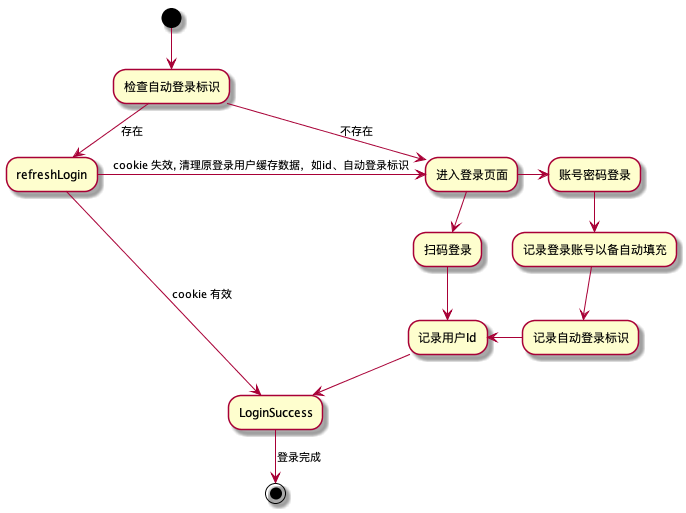

The diagram above was rendered by PlantUML. Its source (embedded in the PNG):
@startuml login

(*) --> 检查自动登录标识
检查自动登录标识 -> [不存在] 进入登录页面
检查自动登录标识 --> [存在] refreshLogin
refreshLogin -> [cookie 失效, 清理原登录用户缓存数据，如id、自动登录标识] 进入登录页面
refreshLogin -down-> [cookie 有效] LoginSuccess

进入登录页面 -> 账号密码登录
--> 记录登录账号以备自动填充
--> 记录自动登录标识
-left-> 记录用户Id
进入登录页面 --> 扫码登录
--> 记录用户Id
-down-> LoginSuccess
--> [登录完成] (*)

@enduml